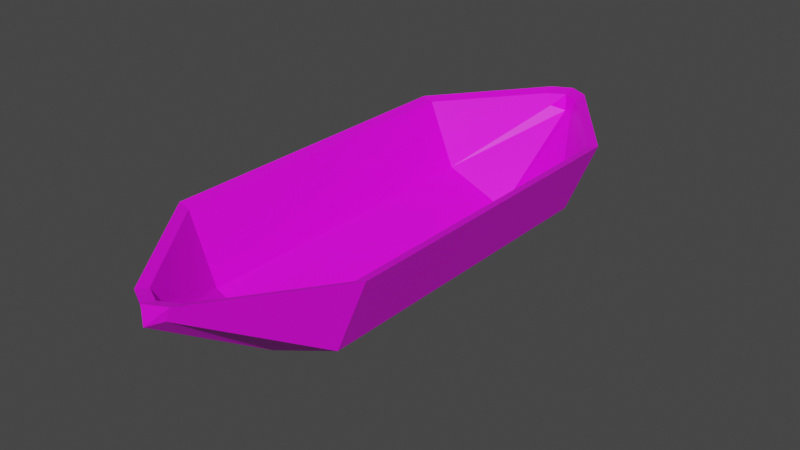 # Source: ship.blend  (saved by Blender 2.90.8; exported with 4.5.12 LTS)
import bpy
from mathutils import Matrix  # noqa: F401  (used for matrix-valued properties, if any)

bpy.ops.wm.read_factory_settings(use_empty=True)
scene = bpy.context.scene
scene.name = 'Scene'

# ---- collections
col_collection = bpy.data.collections.new('Collection'); scene.collection.children.link(col_collection)

# ---- images (referenced by path relative to the original .blend; pixels are not part of the script)
import os
ASSET_DIR = os.environ.get("B2B_ASSET_DIR", "")  # directory of the original .blend (textures are referenced by path, not embedded)
HERE = os.path.dirname(os.path.abspath(__file__))  # packed textures are extracted next to this script under _unpacked/

def load_image(name, relpath, width, height, colorspace="sRGB"):
    """Load a texture the original file referenced (path relative to the .blend, or extracted next to this script)."""
    p = next((c for c in (os.path.join(HERE, relpath), os.path.join(ASSET_DIR, relpath)) if relpath and os.path.exists(c)), "")
    if p:
        img = bpy.data.images.load(p, check_existing=True)
        img.name = name
    else:  # same state as the original file: an image datablock whose file is absent (Cycles renders it pink)
        img = bpy.data.images.new(name, width, height)
        img.source = "FILE"
        img.filepath = "//" + (relpath or name)
    img.colorspace_settings.name = colorspace
    return img
img_55a434e9082bc520806c25373c780353_jpg = load_image('55a434e9082bc520806c25373c780353.jpg', '55a434e9082bc520806c25373c780353.jpg', 1024, 1024, 'sRGB')

# ---- materials (node trees are filled in below, after node groups)
mat_x = bpy.data.materials.new('材質')
mat_x.use_transparent_shadow = False

# ---- material node trees
mat_x.use_nodes = True; mat_x.node_tree.nodes.clear()
_N = mat_x.node_tree.nodes; _L = mat_x.node_tree.links
n0 = _N.new('ShaderNodeBsdfPrincipled'); n0.name = 'Principled BSDF'; n0.location = (10, 300)
n0.distribution = 'GGX'
n0.subsurface_method = 'BURLEY'
n0.inputs[3].default_value = 1.45
n0.inputs[27].default_value = (0.0, 0.0, 0.0, 1.0)
n0.inputs[28].default_value = 1.0
n1 = _N.new('ShaderNodeOutputMaterial'); n1.name = 'Material Output'; n1.location = (300, 300)
n2 = _N.new('ShaderNodeTexImage'); n2.name = '影像紋理'; n2.location = (-280, 280)
n2.image = img_55a434e9082bc520806c25373c780353_jpg
_L.new(n0.outputs[0], n1.inputs[0])
_L.new(n2.outputs[0], n0.inputs[0])
n1.is_active_output = True

# ---- world
world_world = bpy.data.worlds.new('World'); scene.world = world_world
world_world.use_nodes = True; world_world.node_tree.nodes.clear()
_N = world_world.node_tree.nodes; _L = world_world.node_tree.links
n0 = _N.new('ShaderNodeOutputWorld'); n0.name = 'World Output'; n0.location = (300, 300)
n1 = _N.new('ShaderNodeBackground'); n1.name = 'Background'; n1.location = (10, 300)
n1.inputs[0].default_value = (0.05088, 0.05088, 0.05088, 1.0)
_L.new(n1.outputs[0], n0.inputs[0])
n0.is_active_output = True
world_world.color = (0.05088, 0.05088, 0.05088)
world_world.use_sun_shadow = False
world_world.sun_shadow_jitter_overblur = 0.0

# ---- meshes
me_x = bpy.data.meshes.new('圓柱體')
me_x.from_pydata([(1.0, -0.1155, 0.4828), (1.0, -1.573, 0.4828), (0.7071, -0.1155, -0.2243), (0.7071, -1.573, -0.2243), (-8.742e-08, -0.1155, -0.5172), (-8.742e-08, -1.573, -0.5172), (-0.7071, -0.1155, -0.2243), (-0.7071, -1.573, -0.2243), (-1.0, -0.1155, 0.4828), (-1.0, -1.573, 0.4828), (0.1911, -2.667, 0.4675), (0.1352, -2.667, 0.3323), (-6.492e-08, -2.763, 0.2763), (-0.1352, -2.667, 0.3323), (-0.1911, -2.667, 0.4675), (-2.98e-08, -2.763, 0.4675), (0.8959, -0.118, 0.4478), (0.8959, -1.57, 0.4478), (0.6335, -0.118, -0.1857), (0.6335, -1.57, -0.1857), (-8.239e-08, -0.118, -0.4481), (-8.239e-08, -1.57, -0.4481), (-0.6335, -0.118, -0.1857), (-0.6335, -1.57, -0.1857), (-0.8959, -0.118, 0.4478), (-0.8959, -1.57, 0.4478), (0.1712, -2.549, 0.434), (0.1211, -2.549, 0.3129), (-6.223e-08, -2.635, 0.2628), (-0.1211, -2.549, 0.3129), (-0.1712, -2.549, 0.434), (-3.077e-08, -2.635, 0.434), (1.0, 0.1155, 0.4828), (1.0, 1.573, 0.4828), (0.7071, 0.1155, -0.2243), (0.7071, 1.573, -0.2243), (-8.742e-08, 0.1155, -0.5172), (-8.742e-08, 1.573, -0.5172), (-0.7071, 0.1155, -0.2243), (-0.7071, 1.573, -0.2243), (-1.0, 0.1155, 0.4828), (-1.0, 1.573, 0.4828), (0.1911, 2.667, 0.4675), (0.1352, 2.667, 0.3323), (-6.492e-08, 2.763, 0.2763), (-0.1352, 2.667, 0.3323), (-0.1911, 2.667, 0.4675), (-2.98e-08, 2.763, 0.4675), (0.8959, 0.118, 0.4478), (0.8959, 1.57, 0.4478), (0.6335, 0.118, -0.1857), (0.6335, 1.57, -0.1857), (-8.239e-08, 0.118, -0.4481), (-8.239e-08, 1.57, -0.4481), (-0.6335, 0.118, -0.1857), (-0.6335, 1.57, -0.1857), (-0.8959, 0.118, 0.4478), (-0.8959, 1.57, 0.4478), (0.1712, 2.549, 0.434), (0.1211, 2.549, 0.3129), (-6.223e-08, 2.635, 0.2628), (-0.1211, 2.549, 0.3129), (-0.1712, 2.549, 0.434), (-3.077e-08, 2.635, 0.434)], [], [(0, 1, 3, 2), (2, 3, 5, 4), (4, 5, 7, 6), (6, 7, 9, 8), (3, 1, 10, 11), (9, 7, 13, 14), (5, 3, 11, 12), (7, 5, 12, 13), (13, 12, 15, 14), (10, 15, 12, 11), (16, 17, 19, 18), (18, 19, 21, 20), (20, 21, 23, 22), (22, 23, 25, 24), (19, 17, 26, 27), (25, 23, 29, 30), (21, 19, 27, 28), (23, 21, 28, 29), (29, 28, 31, 30), (26, 31, 28, 27), (0, 16, 17, 1), (1, 17, 26, 10), (10, 26, 31, 15), (15, 31, 30, 14), (14, 30, 25, 9), (9, 25, 24, 8), (32, 34, 35, 33), (34, 36, 37, 35), (36, 38, 39, 37), (38, 40, 41, 39), (35, 43, 42, 33), (41, 46, 45, 39), (37, 44, 43, 35), (39, 45, 44, 37), (45, 46, 47, 44), (42, 43, 44, 47), (48, 50, 51, 49), (50, 52, 53, 51), (52, 54, 55, 53), (54, 56, 57, 55), (51, 59, 58, 49), (57, 62, 61, 55), (53, 60, 59, 51), (55, 61, 60, 53), (61, 62, 63, 60), (58, 59, 60, 63), (32, 33, 49, 48), (33, 42, 58, 49), (42, 47, 63, 58), (47, 46, 62, 63), (46, 41, 57, 62), (41, 40, 56, 57), (24, 56, 54, 22), (22, 54, 52, 20), (20, 52, 50, 18), (18, 50, 48, 16), (16, 0, 32, 48), (2, 34, 32, 0), (4, 36, 34, 2), (6, 38, 36, 4), (8, 40, 38, 6), (24, 56, 40, 8)])
_uv = me_x.uv_layers.new(name='UVMap')
_uv.uv.foreach_set('vector', [0.3672, 0.1032, 0.3672, 1.156, -0.02785, 1.156, -0.02785, 0.1032, -0.02785, 0.1032, -0.02785, 1.156, -0.5733, 1.156, -0.5733, 0.1032, 1.299, 0.1032, 1.299, 1.156, 0.9128, 1.156, 0.9128, 0.1032, 0.9128, 0.1032, 0.9128, 1.156, 0.3672, 1.156, 0.3672, 0.1032, 1.843, 2.903, 1.299, 2.903, 1.541, 1.972, 1.645, 1.972, 0.3672, 1.156, 0.9128, 1.156, 0.7023, 1.946, 0.598, 1.946, -0.5733, 1.156, -0.02785, 1.156, -0.24, 1.946, -0.3442, 2.015, 0.9128, 1.156, 1.299, 1.156, 0.776, 2.015, 0.7023, 1.946, 0.7023, 1.946, 0.776, 2.015, 0.6501, 2.015, 0.598, 1.946, 1.541, 1.972, 1.591, 1.831, 1.719, 1.87, 1.645, 1.972, 2.141, 0.01305, 2.141, 1.062, 1.787, 1.062, 1.787, 0.01305, 1.787, 0.01305, 1.787, 1.062, 1.299, 1.062, 1.299, 0.01305, 2.141, -0.1574, 2.141, -1.206, 2.487, -1.206, 2.487, -0.1574, 2.487, -0.1574, 2.487, -1.206, 2.976, -1.206, 2.976, -0.1574, 2.876, 2.792, 2.388, 2.792, 2.605, 1.957, 2.698, 1.957, 2.976, -1.206, 2.487, -1.206, 2.675, -1.914, 2.769, -1.914, 1.299, 1.062, 1.787, 1.062, 1.597, 1.769, 1.504, 1.831, 2.487, -1.206, 2.141, -1.206, 2.609, -1.976, 2.675, -1.914, 2.675, -1.914, 2.609, -1.976, 2.722, -1.976, 2.769, -1.914, 2.605, 1.957, 2.65, 1.831, 2.764, 1.866, 2.698, 1.957, -1.976, 0.1032, -1.898, 0.105, -1.898, 1.154, -1.976, 1.156, -1.976, 1.156, -1.898, 1.154, -1.388, 1.861, -1.407, 1.946, -1.407, 1.946, -1.388, 1.861, -1.268, 1.923, -1.273, 2.015, -1.273, 2.015, -1.268, 1.923, -1.148, 1.861, -1.138, 1.946, -1.138, 1.946, -1.148, 1.861, -0.6418, 1.154, -0.5733, 1.156, -0.5733, 1.156, -0.6418, 1.154, -0.6418, 0.105, -0.5733, 0.1032, 0.3672, -0.06365, -0.02785, -0.06365, -0.02786, -1.117, 0.3672, -1.117, -0.02785, -0.06365, -0.5733, -0.06365, -0.5733, -1.117, -0.02786, -1.117, 1.299, -0.06365, 0.9128, -0.06365, 0.9128, -1.117, 1.299, -1.117, 0.9128, -0.06365, 0.3672, -0.06365, 0.3672, -1.117, 0.9128, -1.117, 1.843, 2.903, 2.041, 1.972, 2.146, 1.972, 2.388, 2.903, 0.3672, -1.117, 0.598, -1.906, 0.7023, -1.906, 0.9128, -1.117, -0.5733, -1.117, -0.3442, -1.976, -0.24, -1.906, -0.02786, -1.117, 0.9128, -1.117, 0.7023, -1.906, 0.776, -1.976, 1.299, -1.117, 0.7023, -1.906, 0.598, -1.906, 0.6501, -1.976, 0.776, -1.976, 2.146, 1.972, 2.041, 1.972, 1.968, 1.87, 2.096, 1.831, 2.141, -0.1574, 1.787, -0.1574, 1.787, -1.206, 2.141, -1.206, 1.787, -0.1574, 1.299, -0.1574, 1.299, -1.206, 1.787, -1.206, 2.141, 0.01305, 2.487, 0.01305, 2.487, 1.062, 2.141, 1.062, 2.487, 0.01305, 2.976, 0.01305, 2.976, 1.062, 2.487, 1.062, -1.976, 2.976, -1.798, 2.141, -1.705, 2.141, -1.488, 2.976, 2.976, 1.062, 2.769, 1.769, 2.675, 1.769, 2.487, 1.062, 1.299, -1.206, 1.504, -1.976, 1.597, -1.914, 1.787, -1.206, 2.487, 1.062, 2.675, 1.769, 2.609, 1.831, 2.141, 1.062, 2.675, 1.769, 2.769, 1.769, 2.722, 1.831, 2.609, 1.831, -1.705, 2.141, -1.798, 2.141, -1.864, 2.05, -1.75, 2.015, -1.976, -0.06365, -1.976, -1.117, -1.898, -1.114, -1.898, -0.06546, -1.976, -1.117, -1.407, -1.906, -1.388, -1.822, -1.898, -1.114, -1.407, -1.906, -1.273, -1.976, -1.268, -1.884, -1.388, -1.822, -1.273, -1.976, -1.138, -1.906, -1.148, -1.822, -1.268, -1.884, -1.138, -1.906, -0.5733, -1.117, -0.6418, -1.114, -1.148, -1.822, -0.5733, -1.117, -0.5733, -0.06365, -0.6418, -0.06546, -0.6418, -1.114, 2.976, -0.1574, 2.976, 0.01305, 2.487, 0.01305, 2.487, -0.1574, 2.487, -0.1574, 2.487, 0.01305, 2.141, 0.01305, 2.141, -0.1574, 1.299, 0.01305, 1.299, -0.1574, 1.787, -0.1574, 1.787, 0.01305, 1.787, 0.01305, 1.787, -0.1574, 2.141, -0.1574, 2.141, 0.01305, -1.898, 0.105, -1.976, 0.1032, -1.976, -0.06365, -1.898, -0.06546, -0.02785, 0.1032, -0.02785, -0.06365, 0.3672, -0.06365, 0.3672, 0.1032, -0.5733, 0.1032, -0.5733, -0.06365, -0.02785, -0.06365, -0.02785, 0.1032, 0.9128, 0.1032, 0.9128, -0.06365, 1.299, -0.06365, 1.299, 0.1032, 0.3672, 0.1032, 0.3672, -0.06365, 0.9128, -0.06365, 0.9128, 0.1032, -0.6418, 0.105, -0.6418, -0.06546, -0.5733, -0.06365, -0.5733, 0.1032])
me_x.materials.append(mat_x)
me_x.use_remesh_fix_poles = True
me_x.use_remesh_preserve_attributes = False
me_x.use_mirror_vertex_groups = False
me_x.update()

# ---- objects
ob_x = bpy.data.objects.new('圓柱體', me_x)

# ---- transforms, parenting, visibility, modifiers, constraints
ob_x.location = (0.0, 0.0, 0.0)
ob_x.lineart.crease_threshold = 0.0

# ---- collection membership
col_collection.objects.link(ob_x)

# ---- scene / render settings (as saved in the file)
scene.frame_start = 1; scene.frame_end = 250; scene.frame_set(1)
scene.render.engine = 'BLENDER_EEVEE_NEXT'
scene.cycles.use_denoising = False
scene.cycles.samples = 128
scene.cycles.sampling_pattern = 'TABULATED_SOBOL'
scene.cycles.use_adaptive_sampling = False
scene.cycles.use_light_tree = False
scene.view_settings.view_transform = 'Filmic'
bpy.context.view_layer.update()

# ---- added for rendering (the .blend has no active camera and no usable light): camera, sun
cam_auto = bpy.data.cameras.new('AutoCamera')
cam_auto.lens = 50.0
cam_auto.sensor_width = 36.0
cam_auto.clip_end = 1000.0
ob_auto_camera = bpy.data.objects.new('AutoCamera', cam_auto)
scene.collection.objects.link(ob_auto_camera)
ob_auto_camera.location = (5.51468, -6.61762, 4.39459)
ob_auto_camera.rotation_euler = (1.09748, -7.21219e-08, 0.694738)
scene.camera = ob_auto_camera
light_auto_sun = bpy.data.lights.new('AutoSun', 'SUN')
light_auto_sun.energy = 3.0
light_auto_sun.angle = 0.0523599
ob_auto_sun = bpy.data.objects.new('AutoSun', light_auto_sun)
scene.collection.objects.link(ob_auto_sun)
ob_auto_sun.rotation_euler = (0.872665, 0.174533, 0.523599)
bpy.context.view_layer.update()
